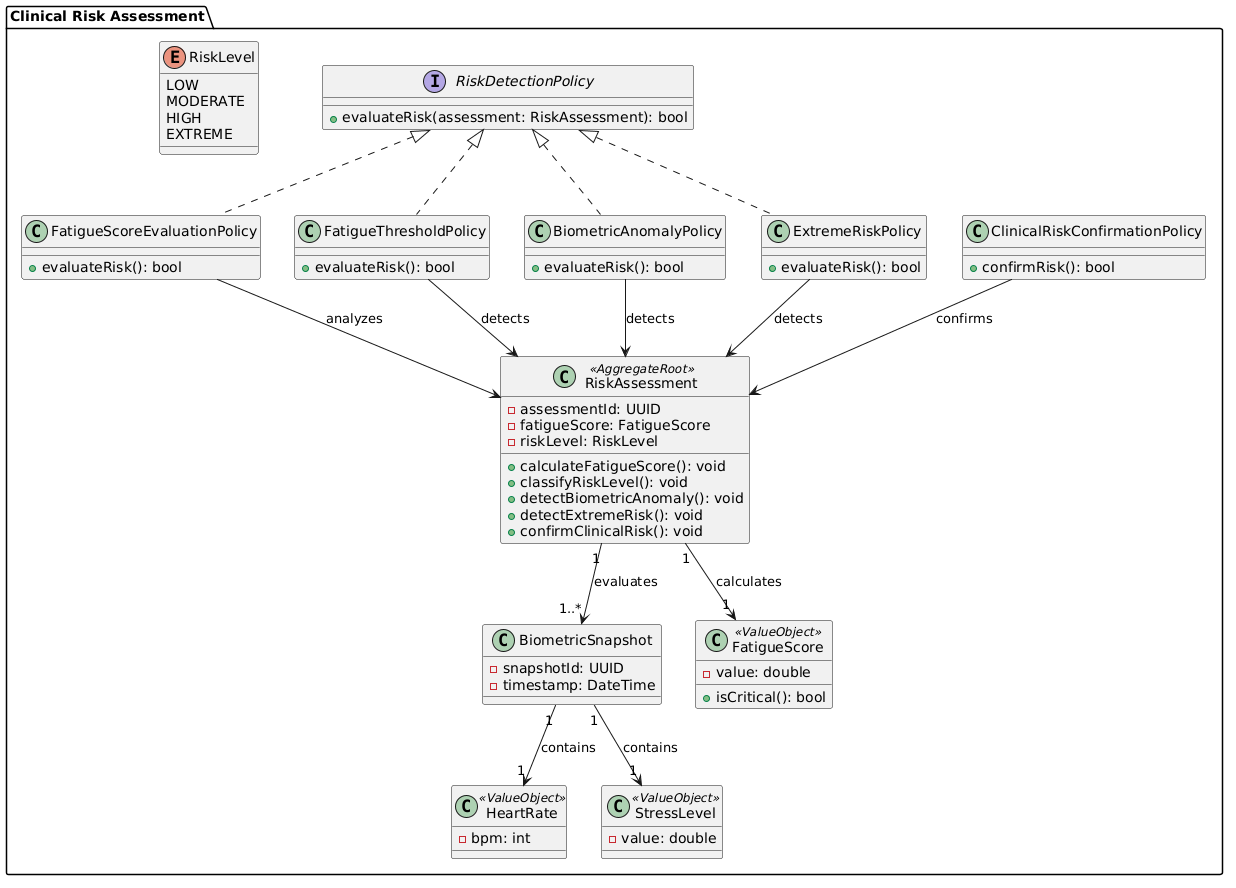

The diagram above was rendered by PlantUML. Its source (embedded in the PNG):
@startuml
package "Clinical Risk Assessment" {

enum RiskLevel {
  LOW
  MODERATE
  HIGH
  EXTREME
}

class RiskAssessment <<AggregateRoot>> {
  - assessmentId: UUID
  - fatigueScore: FatigueScore
  - riskLevel: RiskLevel

  + calculateFatigueScore(): void
  + classifyRiskLevel(): void
  + detectBiometricAnomaly(): void
  + detectExtremeRisk(): void
  + confirmClinicalRisk(): void
}

class BiometricSnapshot {
  - snapshotId: UUID
  - timestamp: DateTime
}

class HeartRate <<ValueObject>> {
  - bpm: int
}

class StressLevel <<ValueObject>> {
  - value: double
}

class FatigueScore <<ValueObject>> {
  - value: double
  + isCritical(): bool
}

interface RiskDetectionPolicy {
  + evaluateRisk(assessment: RiskAssessment): bool
}

class FatigueScoreEvaluationPolicy {
  + evaluateRisk(): bool
}

class FatigueThresholdPolicy {
  + evaluateRisk(): bool
}

class BiometricAnomalyPolicy {
  + evaluateRisk(): bool
}

class ExtremeRiskPolicy {
  + evaluateRisk(): bool
}

class ClinicalRiskConfirmationPolicy {
  + confirmRisk(): bool
}

RiskDetectionPolicy <|.. FatigueScoreEvaluationPolicy
RiskDetectionPolicy <|.. FatigueThresholdPolicy
RiskDetectionPolicy <|.. BiometricAnomalyPolicy
RiskDetectionPolicy <|.. ExtremeRiskPolicy

RiskAssessment "1" --> "1..*" BiometricSnapshot : evaluates
BiometricSnapshot "1" --> "1" HeartRate : contains
BiometricSnapshot "1" --> "1" StressLevel : contains

RiskAssessment "1" --> "1" FatigueScore : calculates

ClinicalRiskConfirmationPolicy --> RiskAssessment : confirms

FatigueScoreEvaluationPolicy --> RiskAssessment : analyzes
FatigueThresholdPolicy --> RiskAssessment : detects
BiometricAnomalyPolicy --> RiskAssessment : detects
ExtremeRiskPolicy --> RiskAssessment : detects

}
@enduml